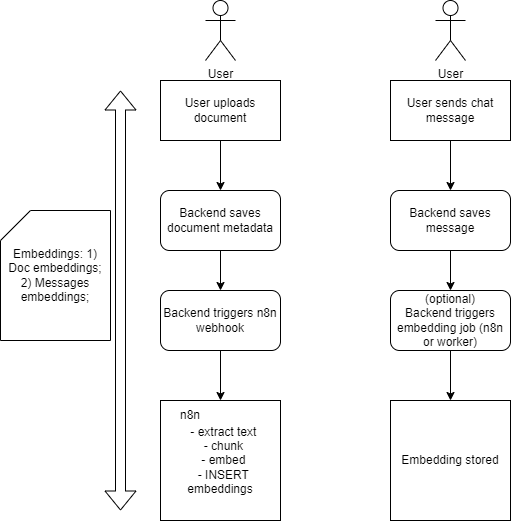

The diagram above was exported from draw.io. Its source (the exported page's mxGraphModel, read from the mxfile embedded in the PNG):
<mxGraphModel dx="1461" dy="823" grid="1" gridSize="10" guides="1" tooltips="1" connect="1" arrows="1" fold="1" page="1" pageScale="1" pageWidth="850" pageHeight="1100" math="0" shadow="0">
  <root>
    <mxCell id="0" />
    <mxCell id="1" parent="0" />
    <mxCell id="oi8XnwPub2fs9U-_V4Y7-4" style="edgeStyle=orthogonalEdgeStyle;rounded=0;orthogonalLoop=1;jettySize=auto;html=1;" parent="1" source="oi8XnwPub2fs9U-_V4Y7-1" target="oi8XnwPub2fs9U-_V4Y7-2" edge="1">
      <mxGeometry relative="1" as="geometry" />
    </mxCell>
    <mxCell id="oi8XnwPub2fs9U-_V4Y7-1" value="&lt;div&gt;User uploads document&lt;/div&gt;" style="rounded=0;whiteSpace=wrap;html=1;" parent="1" vertex="1">
      <mxGeometry x="190" y="90" width="120" height="60" as="geometry" />
    </mxCell>
    <mxCell id="oi8XnwPub2fs9U-_V4Y7-5" style="edgeStyle=orthogonalEdgeStyle;rounded=0;orthogonalLoop=1;jettySize=auto;html=1;" parent="1" source="oi8XnwPub2fs9U-_V4Y7-2" target="oi8XnwPub2fs9U-_V4Y7-3" edge="1">
      <mxGeometry relative="1" as="geometry" />
    </mxCell>
    <mxCell id="oi8XnwPub2fs9U-_V4Y7-2" value="Backend saves document metadata" style="rounded=1;whiteSpace=wrap;html=1;" parent="1" vertex="1">
      <mxGeometry x="190" y="200" width="120" height="60" as="geometry" />
    </mxCell>
    <mxCell id="oi8XnwPub2fs9U-_V4Y7-8" style="edgeStyle=orthogonalEdgeStyle;rounded=0;orthogonalLoop=1;jettySize=auto;html=1;entryX=0.5;entryY=0;entryDx=0;entryDy=0;" parent="1" source="oi8XnwPub2fs9U-_V4Y7-3" target="oi8XnwPub2fs9U-_V4Y7-6" edge="1">
      <mxGeometry relative="1" as="geometry" />
    </mxCell>
    <mxCell id="oi8XnwPub2fs9U-_V4Y7-3" value="Backend triggers n8n webhook" style="rounded=1;whiteSpace=wrap;html=1;" parent="1" vertex="1">
      <mxGeometry x="190" y="300" width="120" height="60" as="geometry" />
    </mxCell>
    <mxCell id="oi8XnwPub2fs9U-_V4Y7-6" value="&lt;div&gt;&amp;nbsp; - extract text&lt;/div&gt;&lt;div&gt;&amp;nbsp; - chunk&lt;/div&gt;&lt;div&gt;&amp;nbsp; - embed&lt;/div&gt;&lt;div&gt;&amp;nbsp; - INSERT embeddings&lt;/div&gt;" style="whiteSpace=wrap;html=1;aspect=fixed;" parent="1" vertex="1">
      <mxGeometry x="190" y="410" width="120" height="120" as="geometry" />
    </mxCell>
    <mxCell id="oi8XnwPub2fs9U-_V4Y7-7" value="n8n" style="text;html=1;align=center;verticalAlign=middle;whiteSpace=wrap;rounded=0;" parent="1" vertex="1">
      <mxGeometry x="190" y="410" width="60" height="30" as="geometry" />
    </mxCell>
    <mxCell id="oi8XnwPub2fs9U-_V4Y7-9" style="edgeStyle=orthogonalEdgeStyle;rounded=0;orthogonalLoop=1;jettySize=auto;html=1;" parent="1" source="oi8XnwPub2fs9U-_V4Y7-10" target="oi8XnwPub2fs9U-_V4Y7-12" edge="1">
      <mxGeometry relative="1" as="geometry" />
    </mxCell>
    <mxCell id="oi8XnwPub2fs9U-_V4Y7-10" value="&lt;div&gt;User sends chat message&lt;/div&gt;" style="rounded=0;whiteSpace=wrap;html=1;" parent="1" vertex="1">
      <mxGeometry x="420" y="90" width="120" height="60" as="geometry" />
    </mxCell>
    <mxCell id="oi8XnwPub2fs9U-_V4Y7-11" style="edgeStyle=orthogonalEdgeStyle;rounded=0;orthogonalLoop=1;jettySize=auto;html=1;" parent="1" source="oi8XnwPub2fs9U-_V4Y7-12" target="oi8XnwPub2fs9U-_V4Y7-14" edge="1">
      <mxGeometry relative="1" as="geometry" />
    </mxCell>
    <mxCell id="oi8XnwPub2fs9U-_V4Y7-12" value="Backend saves message" style="rounded=1;whiteSpace=wrap;html=1;" parent="1" vertex="1">
      <mxGeometry x="420" y="200" width="120" height="60" as="geometry" />
    </mxCell>
    <mxCell id="oi8XnwPub2fs9U-_V4Y7-13" style="edgeStyle=orthogonalEdgeStyle;rounded=0;orthogonalLoop=1;jettySize=auto;html=1;entryX=0.5;entryY=0;entryDx=0;entryDy=0;" parent="1" source="oi8XnwPub2fs9U-_V4Y7-14" target="oi8XnwPub2fs9U-_V4Y7-15" edge="1">
      <mxGeometry relative="1" as="geometry" />
    </mxCell>
    <mxCell id="oi8XnwPub2fs9U-_V4Y7-14" value="&lt;div&gt;(optional)&lt;/div&gt;&lt;div&gt;Backend triggers embedding job (n8n or worker)&lt;/div&gt;" style="rounded=1;whiteSpace=wrap;html=1;" parent="1" vertex="1">
      <mxGeometry x="420" y="300" width="120" height="60" as="geometry" />
    </mxCell>
    <mxCell id="oi8XnwPub2fs9U-_V4Y7-15" value="Embedding stored" style="whiteSpace=wrap;html=1;aspect=fixed;" parent="1" vertex="1">
      <mxGeometry x="420" y="410" width="120" height="120" as="geometry" />
    </mxCell>
    <mxCell id="oi8XnwPub2fs9U-_V4Y7-17" value="" style="shape=flexArrow;endArrow=classic;startArrow=classic;html=1;rounded=0;" parent="1" edge="1">
      <mxGeometry width="100" height="100" relative="1" as="geometry">
        <mxPoint x="150" y="520" as="sourcePoint" />
        <mxPoint x="150" y="100" as="targetPoint" />
      </mxGeometry>
    </mxCell>
    <mxCell id="oi8XnwPub2fs9U-_V4Y7-18" value="Embeddings: 1) Doc embeddings;&lt;div&gt;2) Messages embeddings;&lt;/div&gt;" style="shape=card;whiteSpace=wrap;html=1;" parent="1" vertex="1">
      <mxGeometry x="30" y="220" width="110" height="130" as="geometry" />
    </mxCell>
    <mxCell id="oi8XnwPub2fs9U-_V4Y7-19" value="User" style="shape=umlActor;verticalLabelPosition=bottom;verticalAlign=top;html=1;outlineConnect=0;" parent="1" vertex="1">
      <mxGeometry x="235" y="10" width="30" height="60" as="geometry" />
    </mxCell>
    <mxCell id="oi8XnwPub2fs9U-_V4Y7-26" value="User" style="shape=umlActor;verticalLabelPosition=bottom;verticalAlign=top;html=1;outlineConnect=0;" parent="1" vertex="1">
      <mxGeometry x="465" y="10" width="30" height="60" as="geometry" />
    </mxCell>
  </root>
</mxGraphModel>